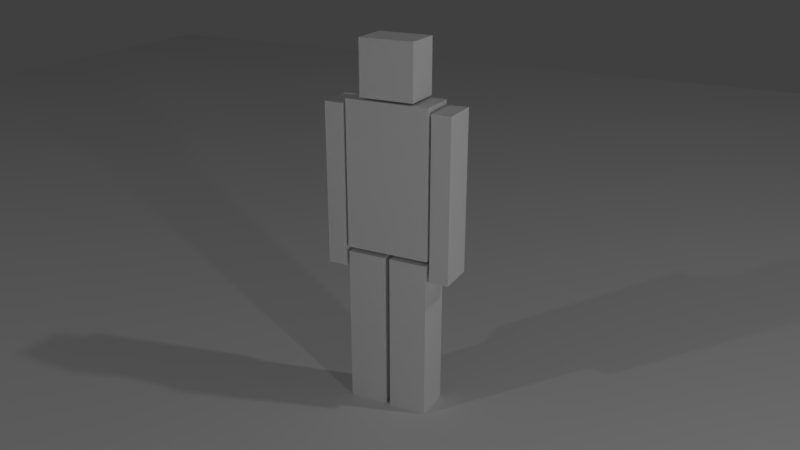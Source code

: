 # Source: CubeDude_multitextured_v2.blend  (saved by Blender 2.79.0; exported with 4.5.12 LTS)
import bpy
from mathutils import Matrix  # noqa: F401  (used for matrix-valued properties, if any)

bpy.ops.wm.read_factory_settings(use_empty=True)
scene = bpy.context.scene
scene.name = 'Scene'

# ---- collections
col_collection_1 = bpy.data.collections.new('Collection 1'); scene.collection.children.link(col_collection_1)

# ---- materials (node trees are filled in below, after node groups)
mat_face = bpy.data.materials.new('Face')
mat_face.alpha_threshold = 0.0
mat_face.use_transparent_shadow = False
mat_face.roughness = 0.5
mat_jumper = bpy.data.materials.new('Jumper')
mat_jumper.alpha_threshold = 0.0
mat_jumper.use_transparent_shadow = False
mat_jumper.roughness = 0.5
mat_trousers = bpy.data.materials.new('Trousers')
mat_trousers.alpha_threshold = 0.0
mat_trousers.use_transparent_shadow = False
mat_trousers.roughness = 0.5
mat_ice = bpy.data.materials.new('Ice')
mat_ice.alpha_threshold = 0.0
mat_ice.use_transparent_shadow = False
mat_ice.roughness = 0.5
mat_camouflag = bpy.data.materials.new('camouflag')
mat_camouflag.alpha_threshold = 0.0
mat_camouflag.use_transparent_shadow = False
mat_camouflag.roughness = 0.5
mat_fur = bpy.data.materials.new('fur')
mat_fur.alpha_threshold = 0.0
mat_fur.use_transparent_shadow = False
mat_fur.roughness = 0.5

# ---- material node trees

# ---- world
world_world = bpy.data.worlds.new('World'); scene.world = world_world
world_world.color = (0.05088, 0.05088, 0.05088)
world_world.use_sun_shadow = False
world_world.sun_shadow_jitter_overblur = 0.0
world_world.cycles.sampling_method = 'MANUAL'

# ---- cameras
cam_camera = bpy.data.cameras.new('Camera')
cam_camera.clip_end = 100.0
cam_camera.lens = 35.0
cam_camera.sensor_width = 32.0
cam_camera.sensor_height = 18.0
cam_camera.ortho_scale = 7.314
cam_camera.dof.focus_distance = 0.0
cam_camera.dof.aperture_fstop = 128.0

# ---- lights
light_lamp_002 = bpy.data.lights.new('Lamp.002', 'POINT')
light_lamp_002.transmission_factor = 0.0
light_lamp_002.cutoff_distance = 30.0
light_lamp_002.energy = 100.0
light_lamp_002.shadow_buffer_clip_start = 1.001
light_lamp_002.shadow_soft_size = 0.1
light_lamp_002.shadow_maximum_resolution = 0.006
light_lamp_002.use_absolute_resolution = True
light_lamp_001 = bpy.data.lights.new('Lamp.001', 'POINT')
light_lamp_001.transmission_factor = 0.0
light_lamp_001.cutoff_distance = 30.0
light_lamp_001.energy = 100.0
light_lamp_001.shadow_buffer_clip_start = 1.001
light_lamp_001.shadow_soft_size = 0.1
light_lamp_001.shadow_maximum_resolution = 0.006
light_lamp_001.use_absolute_resolution = True
light_lamp = bpy.data.lights.new('Lamp', 'POINT')
light_lamp.transmission_factor = 0.0
light_lamp.cutoff_distance = 30.0
light_lamp.energy = 100.0
light_lamp.shadow_buffer_clip_start = 1.001
light_lamp.shadow_soft_size = 0.1
light_lamp.shadow_maximum_resolution = 0.006
light_lamp.use_absolute_resolution = True

# ---- meshes
me_plane = bpy.data.meshes.new('Plane')
me_plane.from_pydata([(-1.0, -1.0, 0.0), (1.0, -1.0, 0.0), (-1.0, 1.0, 0.0), (1.0, 1.0, 0.0)], [], [(0, 1, 3, 2)])
me_plane.use_remesh_preserve_volume = False
me_plane.use_remesh_preserve_attributes = False
me_plane.use_mirror_vertex_groups = False
me_plane.update()
me_cube_001 = bpy.data.meshes.new('Cube.001')
me_cube_001.from_pydata([(0.2187, -0.1, -0.3814), (0.2187, -0.1, 0.3814), (0.2187, 0.1, -0.3814), (0.2187, 0.1, 0.3814), (0.2333, -0.1, -0.4876), (0.2333, -0.1, 0.3564), (0.2333, 0.1, -0.4876), (0.2333, 0.1, 0.3564), (0.3333, -0.1, -0.4876), (0.3333, -0.1, 0.3564), (0.3333, 0.1, -0.4876), (0.3333, 0.1, 0.3564), (0.2333, -0.1, -0.06558), (0.2333, 0.1, -0.06558), (0.3333, 0.1, -0.06558), (0.3333, -0.1, -0.06558), (0.01455, -0.1, -1.25), (0.01455, -0.1, -0.406), (0.01455, 0.1, -1.25), (0.01455, 0.1, -0.406), (0.2145, -0.1, -1.25), (0.2145, -0.1, -0.406), (0.2145, 0.1, -1.25), (0.2145, 0.1, -0.406), (0.01455, -0.1, -0.828), (0.01455, 0.1, -0.828), (0.2145, 0.1, -0.828), (0.2145, -0.1, -0.828), (0.1406, -0.1, 0.3935), (0.1406, -0.1, 0.6747), (0.1406, 0.1, 0.3935), (0.1406, 0.1, 0.6747), (0.0, -0.1, 0.6747), (0.0, -0.1, 0.3935), (0.0, 0.1, 0.6747), (0.0, 0.1, 0.3935), (-0.2187, -0.1, -0.3814), (-0.2187, -0.1, 0.3814), (-0.2187, 0.1, -0.3814), (-0.2187, 0.1, 0.3814), (-0.2333, -0.1, -0.4876), (-0.2333, -0.1, 0.3564), (-0.2333, 0.1, -0.4876), (-0.2333, 0.1, 0.3564), (-0.3333, -0.1, -0.4876), (-0.3333, -0.1, 0.3564), (-0.3333, 0.1, -0.4876), (-0.3333, 0.1, 0.3564), (-0.2333, -0.1, -0.06558), (-0.2333, 0.1, -0.06558), (-0.3333, 0.1, -0.06558), (-0.3333, -0.1, -0.06558), (-0.01455, -0.1, -1.25), (-0.01455, -0.1, -0.406), (-0.01455, 0.1, -1.25), (-0.01455, 0.1, -0.406), (-0.2145, -0.1, -1.25), (-0.2145, -0.1, -0.406), (-0.2145, 0.1, -1.25), (-0.2145, 0.1, -0.406), (-0.01455, -0.1, -0.828), (-0.01455, 0.1, -0.828), (-0.2145, 0.1, -0.828), (-0.2145, -0.1, -0.828), (0.0, -0.1, 0.3814), (0.0, -0.1, -0.3814), (0.0, 0.1, 0.3814), (0.0, 0.1, -0.3814), (-0.1406, -0.1, 0.3935), (-0.1406, -0.1, 0.6747), (-0.1406, 0.1, 0.3935), (-0.1406, 0.1, 0.6747)], [], [(67, 66, 3, 2), (2, 3, 1, 0), (28, 29, 32, 33), (67, 2, 0, 65), (12, 5, 7, 13), (13, 7, 11, 14), (14, 11, 9, 15), (15, 9, 5, 12), (6, 10, 8, 4), (11, 7, 5, 9), (8, 15, 12, 4), (10, 14, 15, 8), (6, 13, 14, 10), (4, 12, 13, 6), (24, 17, 19, 25), (25, 19, 23, 26), (26, 23, 21, 27), (27, 21, 17, 24), (18, 22, 20, 16), (23, 19, 17, 21), (20, 27, 24, 16), (22, 26, 27, 20), (18, 25, 26, 22), (16, 24, 25, 18), (0, 1, 64, 65), (3, 66, 64, 1), (31, 34, 32, 29), (35, 34, 31, 30), (30, 31, 29, 28), (35, 30, 28, 33), (67, 38, 39, 66), (38, 36, 37, 39), (68, 33, 32, 69), (67, 65, 36, 38), (48, 49, 43, 41), (49, 50, 47, 43), (50, 51, 45, 47), (51, 48, 41, 45), (42, 40, 44, 46), (47, 45, 41, 43), (44, 40, 48, 51), (46, 44, 51, 50), (42, 46, 50, 49), (40, 42, 49, 48), (60, 61, 55, 53), (61, 62, 59, 55), (62, 63, 57, 59), (63, 60, 53, 57), (54, 52, 56, 58), (59, 57, 53, 55), (56, 52, 60, 63), (58, 56, 63, 62), (54, 58, 62, 61), (52, 54, 61, 60), (36, 65, 64, 37), (39, 37, 64, 66), (71, 69, 32, 34), (35, 70, 71, 34), (70, 68, 69, 71), (35, 33, 68, 70)])
me_cube_001.polygons.foreach_set('material_index', [4, 4, 3, 4, 5, 5, 5, 5, 5, 5, 5, 5, 5, 5, 2, 2, 2, 2, 0, 2, 2, 2, 2, 2, 4, 4, 3, 3, 3, 3, 4, 4, 3, 4, 5, 5, 5, 5, 5, 5, 5, 5, 5, 5, 2, 2, 2, 2, 0, 2, 2, 2, 2, 2, 4, 4, 3, 3, 3, 3])
_uv = me_cube_001.uv_layers.new(name='UVMap')
_uv.uv.foreach_set('vector', [0.8867, 0.7509, 0.5154, 0.7509, 0.5154, 0.6444, 0.8867, 0.6444, 0.8867, 0.6444, 0.5154, 0.6444, 0.5154, 0.547, 0.8867, 0.547, 0.4625, 0.01208, 0.4625, 0.2922, 0.3225, 0.2922, 0.3225, 0.01208, 0.8867, 0.7509, 0.8867, 0.6444, 0.9841, 0.6444, 0.9841, 0.7509, 0.3755, 1.433, 0.3755, 0.5284, 0.8042, 0.5284, 0.8042, 1.433, 0.8042, 1.433, 0.8042, 0.5284, 1.018, 0.5284, 1.018, 1.433, 1.018, 1.433, 1.018, 0.5284, 1.447, 0.5284, 1.447, 1.433, 1.018, -0.8046, 1.018, 0.09978, 0.8042, 0.09978, 0.8042, -0.8046, 0.8953, 0.6154, 0.9273, 0.6154, 0.9273, 0.6792, 0.8953, 0.6792, 1.018, 0.5284, 0.8042, 0.5284, 0.8042, 0.09978, 1.018, 0.09978, 0.9273, 0.01282, 0.9273, 0.1475, 0.8953, 0.1475, 0.8953, 0.01282, 0.9273, 0.6154, 0.9273, 0.4807, 0.9911, 0.4807, 0.9911, 0.6154, 0.8953, 0.6154, 0.8953, 0.4807, 0.9273, 0.4807, 0.9273, 0.6154, 0.8315, 0.6154, 0.8315, 0.4807, 0.8953, 0.4807, 0.8953, 0.6154, 1.022, 0.009102, 1.022, 0.3373, 0.8668, 0.3373, 0.8668, 0.009102, 0.8668, 0.009102, 0.8668, 0.3373, 0.7113, 0.3373, 0.7113, 0.009102, 0.7113, 0.009102, 0.7113, 0.3373, 0.5557, 0.3373, 0.5557, 0.009102, 0.7113, 0.8209, 0.7113, 0.4928, 0.8668, 0.4928, 0.8668, 0.8209, 0.8668, -0.3191, 0.7113, -0.3191, 0.7113, -0.4746, 0.8668, -0.4746, 0.7113, 0.3373, 0.8668, 0.3373, 0.8668, 0.4928, 0.7113, 0.4928, 0.7113, 1.149, 0.7113, 0.8209, 0.8668, 0.8209, 0.8668, 1.149, 0.7113, -0.3191, 0.7113, 0.009102, 0.5557, 0.009102, 0.5557, -0.3191, 0.8668, -0.3191, 0.8668, 0.009102, 0.7113, 0.009102, 0.7113, -0.3191, 1.022, -0.3191, 1.022, 0.009102, 0.8668, 0.009102, 0.8668, -0.3191, 0.0467, 0.6444, 0.418, 0.6444, 0.418, 0.7509, 0.0467, 0.7509, 0.5154, 0.6444, 0.5154, 0.7509, 0.418, 0.7509, 0.418, 0.6444, 0.4625, 0.4914, 0.3225, 0.4914, 0.3225, 0.2922, 0.4625, 0.2922, 0.3225, 0.7715, 0.3225, 0.4914, 0.4625, 0.4914, 0.4625, 0.7715, 0.4625, 0.7715, 0.4625, 0.4914, 0.6617, 0.4914, 0.6617, 0.7715, 0.3225, 0.7715, 0.4625, 0.7715, 0.4625, 0.9707, 0.3225, 0.9707, 0.8867, 0.7509, 0.8867, 0.8574, 0.5154, 0.8574, 0.5154, 0.7509, 0.8867, 0.8574, 0.8867, 0.9547, 0.5154, 0.9547, 0.5154, 0.8574, 0.1824, 0.01208, 0.3225, 0.01208, 0.3225, 0.2922, 0.1824, 0.2922, 0.8867, 0.7509, 0.9841, 0.7509, 0.9841, 0.8574, 0.8867, 0.8574, 1.447, 1.433, 1.018, 1.433, 1.018, 0.5284, 1.447, 0.5284, 1.018, 1.433, 0.8041, 1.433, 0.8041, 0.5284, 1.018, 0.5284, 0.8041, 1.433, 0.3755, 1.433, 0.3755, 0.5284, 0.8041, 0.5284, 0.8041, -0.8046, 1.018, -0.8046, 1.018, 0.09978, 0.8042, 0.09978, 0.9273, 0.6154, 0.9273, 0.6792, 0.8953, 0.6792, 0.8953, 0.6154, 0.8041, 0.5284, 0.8042, 0.09978, 1.018, 0.09978, 1.018, 0.5284, 0.8953, 0.01282, 0.9273, 0.01282, 0.9273, 0.1475, 0.8953, 0.1475, 0.8953, 0.6154, 0.8315, 0.6154, 0.8315, 0.4807, 0.8953, 0.4807, 0.9273, 0.6154, 0.8953, 0.6154, 0.8953, 0.4807, 0.9273, 0.4807, 0.9911, 0.6154, 0.9273, 0.6154, 0.9273, 0.4807, 0.9911, 0.4807, 0.5559, 0.008941, 0.7114, 0.008995, 0.7113, 0.3372, 0.5557, 0.3371, 0.7114, 0.008995, 0.8669, 0.009049, 0.8668, 0.3372, 0.7113, 0.3372, 0.8669, 0.009049, 1.022, 0.009102, 1.022, 0.3373, 0.8668, 0.3372, 0.8666, 0.8209, 0.7111, 0.8208, 0.7112, 0.4927, 0.8667, 0.4927, 0.7115, -0.3192, 0.7115, -0.4747, 0.8671, -0.4746, 0.867, -0.3191, 0.8668, 0.3372, 0.8667, 0.4927, 0.7112, 0.4927, 0.7113, 0.3372, 0.8665, 1.149, 0.711, 1.149, 0.7111, 0.8208, 0.8666, 0.8209, 0.867, -0.3191, 1.023, -0.3191, 1.022, 0.009102, 0.8669, 0.009049, 0.7115, -0.3192, 0.867, -0.3191, 0.8669, 0.009049, 0.7114, 0.008995, 0.556, -0.3192, 0.7115, -0.3192, 0.7114, 0.008995, 0.5559, 0.008941, 0.0467, 0.8574, 0.0467, 0.7509, 0.418, 0.7509, 0.418, 0.8574, 0.5154, 0.8574, 0.418, 0.8574, 0.418, 0.7509, 0.5154, 0.7509, 0.1824, 0.4914, 0.1824, 0.2922, 0.3225, 0.2922, 0.3225, 0.4914, 0.3225, 0.7715, 0.1824, 0.7715, 0.1824, 0.4914, 0.3225, 0.4914, 0.1824, 0.7715, -0.01678, 0.7715, -0.01678, 0.4914, 0.1824, 0.4914, 0.3225, 0.7715, 0.3225, 0.9707, 0.1824, 0.9707, 0.1824, 0.7715])
me_cube_001.materials.append(mat_face)
me_cube_001.materials.append(mat_jumper)
me_cube_001.materials.append(mat_trousers)
me_cube_001.materials.append(mat_ice)
me_cube_001.materials.append(mat_camouflag)
me_cube_001.materials.append(mat_fur)
me_cube_001.use_remesh_preserve_volume = False
me_cube_001.use_remesh_preserve_attributes = False
me_cube_001.use_mirror_vertex_groups = False
me_cube_001.update()

# ---- objects
ob_lamp_002 = bpy.data.objects.new('Lamp.002', light_lamp_002)
ob_lamp_001 = bpy.data.objects.new('Lamp.001', light_lamp_001)
ob_ground = bpy.data.objects.new('Ground', me_plane)
ob_cubedude = bpy.data.objects.new('CubeDude', me_cube_001)
ob_lamp = bpy.data.objects.new('Lamp', light_lamp)
ob_camera = bpy.data.objects.new('Camera', cam_camera)

# ---- transforms, parenting, visibility, modifiers, constraints
ob_lamp_002.location = (4.224, -2.636, 1.473)
ob_lamp_002.rotation_euler = (0.6503, 0.05522, 1.866)
ob_lamp_002.lock_rotations_4d = False
ob_lamp_002.empty_display_type = 'ARROWS'
ob_lamp_002.color = (0.0, 0.0, 0.0, 0.0)
ob_lamp_002.lineart.crease_threshold = 0.0
ob_lamp_001.location = (-3.668, -5.316, 5.507)
ob_lamp_001.rotation_euler = (0.6503, 0.05522, 1.866)
ob_lamp_001.lock_rotations_4d = False
ob_lamp_001.empty_display_type = 'ARROWS'
ob_lamp_001.color = (0.0, 0.0, 0.0, 0.0)
ob_lamp_001.lineart.crease_threshold = 0.0
ob_ground.location = (0.0, 0.0, 0.0)
ob_ground.scale = (8.717, 8.717, 8.717)
ob_ground.lineart.crease_threshold = 0.0
ob_cubedude.location = (0.0, 0.0, 1.25)
ob_cubedude.lineart.crease_threshold = 0.0
ob_lamp.location = (4.076, 1.005, 5.904)
ob_lamp.rotation_euler = (0.6503, 0.05522, 1.866)
ob_lamp.lock_rotations_4d = False
ob_lamp.empty_display_type = 'ARROWS'
ob_lamp.color = (0.0, 0.0, 0.0, 0.0)
ob_lamp.lineart.crease_threshold = 0.0
ob_camera.location = (1.879, -3.604, 2.602)
ob_camera.rotation_euler = (1.193, -3.257e-05, 0.4757)
ob_camera.lock_rotations_4d = False
ob_camera.empty_display_type = 'ARROWS'
ob_camera.color = (0.0, 0.0, 0.0, 0.0)
ob_camera.display_type = 'WIRE'
ob_camera.lineart.crease_threshold = 0.0

# ---- collection membership
col_collection_1.objects.link(ob_lamp_002)
col_collection_1.objects.link(ob_lamp_001)
col_collection_1.objects.link(ob_ground)
col_collection_1.objects.link(ob_cubedude)
col_collection_1.objects.link(ob_lamp)
col_collection_1.objects.link(ob_camera)

# ---- scene / render settings (as saved in the file)
scene.camera = ob_camera
scene.frame_start = 1; scene.frame_end = 250; scene.frame_set(1)
scene.render.engine = 'BLENDER_EEVEE_NEXT'
scene.render.resolution_percentage = 50
scene.render.dither_intensity = 0.0
scene.cycles.use_denoising = False
scene.cycles.samples = 128
scene.cycles.sampling_pattern = 'TABULATED_SOBOL'
scene.cycles.use_adaptive_sampling = False
scene.cycles.use_light_tree = False
scene.cycles.blur_glossy = 0.0
scene.cycles.sample_clamp_indirect = 0.0
scene.view_settings.view_transform = 'Standard'
bpy.context.view_layer.update()
